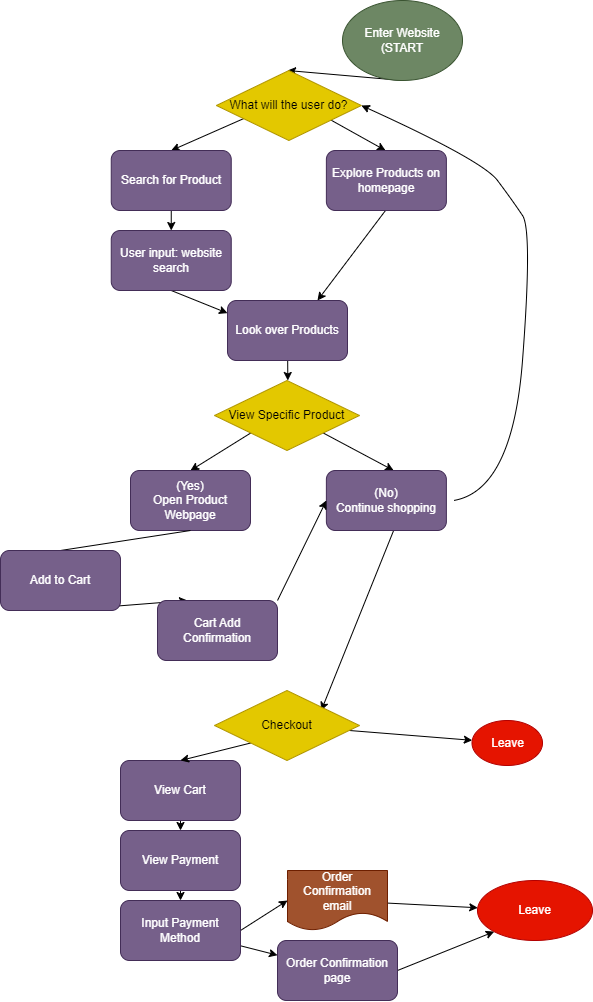

The diagram above was exported from draw.io. Its source (the exported page's mxGraphModel, read from the mxfile embedded in the PNG):
<mxGraphModel dx="1041" dy="694" grid="1" gridSize="10" guides="1" tooltips="1" connect="1" arrows="1" fold="1" page="1" pageScale="1" pageWidth="850" pageHeight="1100" math="0" shadow="0">
  <root>
    <mxCell id="0" />
    <mxCell id="1" parent="0" />
    <mxCell id="14" style="edgeStyle=none;html=1;exitX=0.5;exitY=1;exitDx=0;exitDy=0;entryX=0.75;entryY=0;entryDx=0;entryDy=0;" edge="1" parent="1">
      <mxGeometry relative="1" as="geometry">
        <mxPoint x="523" y="220" as="sourcePoint" />
        <mxPoint x="455" y="310" as="targetPoint" />
      </mxGeometry>
    </mxCell>
    <mxCell id="9" value="" style="edgeStyle=none;html=1;entryX=0.5;entryY=0;entryDx=0;entryDy=0;" edge="1" parent="1" target="84">
      <mxGeometry relative="1" as="geometry">
        <mxPoint x="308.75" y="220" as="sourcePoint" />
        <mxPoint x="308.7499999999999" y="260" as="targetPoint" />
      </mxGeometry>
    </mxCell>
    <mxCell id="11" value="" style="edgeStyle=none;html=1;exitX=0.5;exitY=1;exitDx=0;exitDy=0;" edge="1" parent="1" source="84">
      <mxGeometry relative="1" as="geometry">
        <mxPoint x="339.3564027630181" y="315.22449521785325" as="sourcePoint" />
        <mxPoint x="365.0000000000002" y="322.6428322152856" as="targetPoint" />
      </mxGeometry>
    </mxCell>
    <mxCell id="25" value="" style="edgeStyle=none;html=1;" edge="1" parent="1">
      <mxGeometry relative="1" as="geometry">
        <mxPoint x="425.1875000000002" y="370" as="sourcePoint" />
        <mxPoint x="425.3125000000002" y="390" as="targetPoint" />
      </mxGeometry>
    </mxCell>
    <mxCell id="29" value="" style="edgeStyle=none;html=1;exitX=0.5;exitY=1;exitDx=0;exitDy=0;entryX=0.25;entryY=0;entryDx=0;entryDy=0;" edge="1" parent="1" source="75" target="76">
      <mxGeometry relative="1" as="geometry">
        <mxPoint x="248.75" y="647.6646430492583" as="sourcePoint" />
        <mxPoint x="258.8800000000001" y="652.3353569507417" as="targetPoint" />
      </mxGeometry>
    </mxCell>
    <mxCell id="54" style="edgeStyle=none;html=1;exitX=0.5;exitY=1;exitDx=0;exitDy=0;entryX=0.75;entryY=0;entryDx=0;entryDy=0;" edge="1" parent="1">
      <mxGeometry relative="1" as="geometry">
        <mxPoint x="531.1300000000001" y="540" as="sourcePoint" />
        <mxPoint x="458.75" y="720" as="targetPoint" />
      </mxGeometry>
    </mxCell>
    <mxCell id="40" style="edgeStyle=none;html=1;exitX=0.5;exitY=1;exitDx=0;exitDy=0;entryX=0.5;entryY=0;entryDx=0;entryDy=0;" edge="1" parent="1">
      <mxGeometry relative="1" as="geometry">
        <mxPoint x="425.5" y="450" as="sourcePoint" />
        <mxPoint x="426.3800000000001" y="460" as="targetPoint" />
      </mxGeometry>
    </mxCell>
    <mxCell id="41" style="edgeStyle=none;html=1;exitX=0;exitY=0.75;exitDx=0;exitDy=0;entryX=0.5;entryY=0;entryDx=0;entryDy=0;" edge="1" parent="1">
      <mxGeometry relative="1" as="geometry">
        <mxPoint x="395.3947368421052" y="121.84210526315769" as="sourcePoint" />
        <mxPoint x="308.75" y="160" as="targetPoint" />
      </mxGeometry>
    </mxCell>
    <mxCell id="42" style="edgeStyle=none;html=1;exitX=1;exitY=0.75;exitDx=0;exitDy=0;entryX=0.5;entryY=0;entryDx=0;entryDy=0;" edge="1" parent="1">
      <mxGeometry relative="1" as="geometry">
        <mxPoint x="454.6052631578948" y="121.84210526315769" as="sourcePoint" />
        <mxPoint x="523" y="160" as="targetPoint" />
      </mxGeometry>
    </mxCell>
    <mxCell id="49" value="" style="curved=1;endArrow=classic;html=1;exitX=1;exitY=0.5;exitDx=0;exitDy=0;entryX=1;entryY=0.5;entryDx=0;entryDy=0;" edge="1" parent="1" target="63">
      <mxGeometry width="50" height="50" relative="1" as="geometry">
        <mxPoint x="591.1300000000001" y="510" as="sourcePoint" />
        <mxPoint x="462.5" y="110" as="targetPoint" />
        <Array as="points">
          <mxPoint x="650" y="500" />
          <mxPoint x="670" y="240" />
          <mxPoint x="650" y="210" />
          <mxPoint x="620" y="170" />
        </Array>
      </mxGeometry>
    </mxCell>
    <mxCell id="53" style="edgeStyle=none;html=1;exitX=0.5;exitY=1;exitDx=0;exitDy=0;entryX=0.5;entryY=0;entryDx=0;entryDy=0;startArrow=none;" edge="1" parent="1" source="75">
      <mxGeometry relative="1" as="geometry">
        <mxPoint x="328" y="540" as="sourcePoint" />
        <mxPoint x="188.75" y="590" as="targetPoint" />
      </mxGeometry>
    </mxCell>
    <mxCell id="62" style="edgeStyle=none;html=1;exitX=0.5;exitY=1;exitDx=0;exitDy=0;" edge="1" parent="1" source="61">
      <mxGeometry relative="1" as="geometry">
        <mxPoint x="425" y="80" as="targetPoint" />
      </mxGeometry>
    </mxCell>
    <mxCell id="61" value="Enter Website (START" style="ellipse;whiteSpace=wrap;html=1;fillColor=#6d8764;fontColor=#ffffff;strokeColor=#3A5431;" vertex="1" parent="1">
      <mxGeometry x="480" y="10" width="120" height="80" as="geometry" />
    </mxCell>
    <mxCell id="63" value="What will the user do?" style="rhombus;whiteSpace=wrap;html=1;fillColor=#e3c800;strokeColor=#B09500;fontColor=#000000;rounded=0;" vertex="1" parent="1">
      <mxGeometry x="353.88" y="80" width="145" height="70" as="geometry" />
    </mxCell>
    <mxCell id="64" value="Search for Product" style="rounded=1;whiteSpace=wrap;html=1;fillColor=#76608a;fontColor=#ffffff;strokeColor=#432D57;" vertex="1" parent="1">
      <mxGeometry x="248.75" y="160" width="120" height="60" as="geometry" />
    </mxCell>
    <mxCell id="66" value="Explore Products on homepage" style="rounded=1;whiteSpace=wrap;html=1;fillColor=#76608a;fontColor=#ffffff;strokeColor=#432D57;" vertex="1" parent="1">
      <mxGeometry x="463.88" y="160" width="120" height="60" as="geometry" />
    </mxCell>
    <mxCell id="67" value="Look over Products" style="rounded=1;whiteSpace=wrap;html=1;fillColor=#76608a;fontColor=#ffffff;strokeColor=#432D57;" vertex="1" parent="1">
      <mxGeometry x="365" y="310" width="120" height="60" as="geometry" />
    </mxCell>
    <mxCell id="69" style="edgeStyle=none;html=1;exitX=0;exitY=1;exitDx=0;exitDy=0;entryX=0.5;entryY=0;entryDx=0;entryDy=0;" edge="1" parent="1" source="68">
      <mxGeometry relative="1" as="geometry">
        <mxPoint x="328" y="480" as="targetPoint" />
      </mxGeometry>
    </mxCell>
    <mxCell id="70" style="edgeStyle=none;html=1;exitX=1;exitY=1;exitDx=0;exitDy=0;entryX=0.5;entryY=0;entryDx=0;entryDy=0;" edge="1" parent="1" source="68">
      <mxGeometry relative="1" as="geometry">
        <mxPoint x="531.1300000000001" y="480" as="targetPoint" />
      </mxGeometry>
    </mxCell>
    <mxCell id="68" value="View Specific Product" style="rhombus;whiteSpace=wrap;html=1;fillColor=#e3c800;strokeColor=#B09500;fontColor=#000000;rounded=0;" vertex="1" parent="1">
      <mxGeometry x="352" y="390" width="145" height="70" as="geometry" />
    </mxCell>
    <mxCell id="72" value="(Yes)&lt;br&gt;Open Product Webpage" style="rounded=1;whiteSpace=wrap;html=1;fillColor=#76608a;fontColor=#ffffff;strokeColor=#432D57;" vertex="1" parent="1">
      <mxGeometry x="268" y="480" width="120" height="60" as="geometry" />
    </mxCell>
    <mxCell id="74" value="(No)&lt;br&gt;Continue shopping" style="rounded=1;whiteSpace=wrap;html=1;fillColor=#76608a;fontColor=#ffffff;strokeColor=#432D57;" vertex="1" parent="1">
      <mxGeometry x="463.88" y="480" width="120" height="60" as="geometry" />
    </mxCell>
    <mxCell id="102" style="edgeStyle=none;html=1;exitX=1;exitY=0;exitDx=0;exitDy=0;entryX=0;entryY=0.5;entryDx=0;entryDy=0;" edge="1" parent="1" source="76" target="74">
      <mxGeometry relative="1" as="geometry" />
    </mxCell>
    <mxCell id="76" value="Cart Add Confirmation" style="rounded=1;whiteSpace=wrap;html=1;fillColor=#76608a;fontColor=#ffffff;strokeColor=#432D57;" vertex="1" parent="1">
      <mxGeometry x="295" y="610" width="120" height="60" as="geometry" />
    </mxCell>
    <mxCell id="86" value="" style="edgeStyle=none;html=1;" edge="1" parent="1" source="77" target="85">
      <mxGeometry relative="1" as="geometry" />
    </mxCell>
    <mxCell id="77" value="View Cart" style="rounded=1;whiteSpace=wrap;html=1;fillColor=#76608a;fontColor=#ffffff;strokeColor=#432D57;" vertex="1" parent="1">
      <mxGeometry x="258" y="770" width="120" height="60" as="geometry" />
    </mxCell>
    <mxCell id="91" style="edgeStyle=none;html=1;exitX=0;exitY=1;exitDx=0;exitDy=0;entryX=0.5;entryY=0;entryDx=0;entryDy=0;" edge="1" parent="1" source="78" target="77">
      <mxGeometry relative="1" as="geometry" />
    </mxCell>
    <mxCell id="101" value="" style="edgeStyle=none;html=1;" edge="1" parent="1" source="78" target="100">
      <mxGeometry relative="1" as="geometry" />
    </mxCell>
    <mxCell id="78" value="Checkout" style="rhombus;whiteSpace=wrap;html=1;fillColor=#e3c800;strokeColor=#B09500;fontColor=#000000;rounded=0;" vertex="1" parent="1">
      <mxGeometry x="352" y="700" width="145" height="70" as="geometry" />
    </mxCell>
    <mxCell id="79" value="" style="edgeStyle=none;html=1;exitX=0.5;exitY=1;exitDx=0;exitDy=0;entryX=0.5;entryY=0;entryDx=0;entryDy=0;endArrow=none;" edge="1" parent="1" target="75">
      <mxGeometry relative="1" as="geometry">
        <mxPoint x="328" y="540" as="sourcePoint" />
        <mxPoint x="188.75" y="590" as="targetPoint" />
      </mxGeometry>
    </mxCell>
    <mxCell id="75" value="Add to Cart" style="rounded=1;whiteSpace=wrap;html=1;fillColor=#76608a;fontColor=#ffffff;strokeColor=#432D57;" vertex="1" parent="1">
      <mxGeometry x="138" y="560" width="120" height="60" as="geometry" />
    </mxCell>
    <mxCell id="84" value="User input: website search" style="rounded=1;whiteSpace=wrap;html=1;fillColor=#76608a;fontColor=#ffffff;strokeColor=#432D57;" vertex="1" parent="1">
      <mxGeometry x="248.75" y="240" width="120" height="60" as="geometry" />
    </mxCell>
    <mxCell id="88" value="" style="edgeStyle=none;html=1;" edge="1" parent="1" source="85" target="87">
      <mxGeometry relative="1" as="geometry" />
    </mxCell>
    <mxCell id="85" value="View Payment" style="whiteSpace=wrap;html=1;fillColor=#76608a;strokeColor=#432D57;fontColor=#ffffff;rounded=1;" vertex="1" parent="1">
      <mxGeometry x="258" y="840" width="120" height="60" as="geometry" />
    </mxCell>
    <mxCell id="92" style="edgeStyle=none;html=1;exitX=1;exitY=0.5;exitDx=0;exitDy=0;entryX=0;entryY=0.5;entryDx=0;entryDy=0;" edge="1" parent="1" source="87" target="89">
      <mxGeometry relative="1" as="geometry" />
    </mxCell>
    <mxCell id="97" value="" style="edgeStyle=none;html=1;" edge="1" parent="1" source="87" target="96">
      <mxGeometry relative="1" as="geometry" />
    </mxCell>
    <mxCell id="87" value="Input Payment Method" style="whiteSpace=wrap;html=1;fillColor=#76608a;strokeColor=#432D57;fontColor=#ffffff;rounded=1;" vertex="1" parent="1">
      <mxGeometry x="258" y="910" width="120" height="60" as="geometry" />
    </mxCell>
    <mxCell id="99" value="" style="edgeStyle=none;html=1;" edge="1" parent="1" source="89" target="98">
      <mxGeometry relative="1" as="geometry" />
    </mxCell>
    <mxCell id="89" value="Order Confirmation email" style="shape=document;whiteSpace=wrap;html=1;boundedLbl=1;fillColor=#a0522d;fontColor=#ffffff;strokeColor=#6D1F00;" vertex="1" parent="1">
      <mxGeometry x="425" y="880" width="100" height="60" as="geometry" />
    </mxCell>
    <mxCell id="103" style="edgeStyle=none;html=1;exitX=1;exitY=0.5;exitDx=0;exitDy=0;entryX=0;entryY=1;entryDx=0;entryDy=0;" edge="1" parent="1" source="96" target="98">
      <mxGeometry relative="1" as="geometry" />
    </mxCell>
    <mxCell id="96" value="Order Confirmation page" style="whiteSpace=wrap;html=1;fillColor=#76608a;strokeColor=#432D57;fontColor=#ffffff;rounded=1;" vertex="1" parent="1">
      <mxGeometry x="415" y="950" width="120" height="60" as="geometry" />
    </mxCell>
    <mxCell id="98" value="Leave" style="ellipse;whiteSpace=wrap;html=1;fillColor=#e51400;strokeColor=#B20000;fontColor=#ffffff;" vertex="1" parent="1">
      <mxGeometry x="615" y="890" width="115" height="60" as="geometry" />
    </mxCell>
    <mxCell id="100" value="Leave" style="ellipse;whiteSpace=wrap;html=1;fillColor=#e51400;strokeColor=#B20000;fontColor=#ffffff;rounded=0;" vertex="1" parent="1">
      <mxGeometry x="609.5" y="730" width="70.5" height="45" as="geometry" />
    </mxCell>
  </root>
</mxGraphModel>